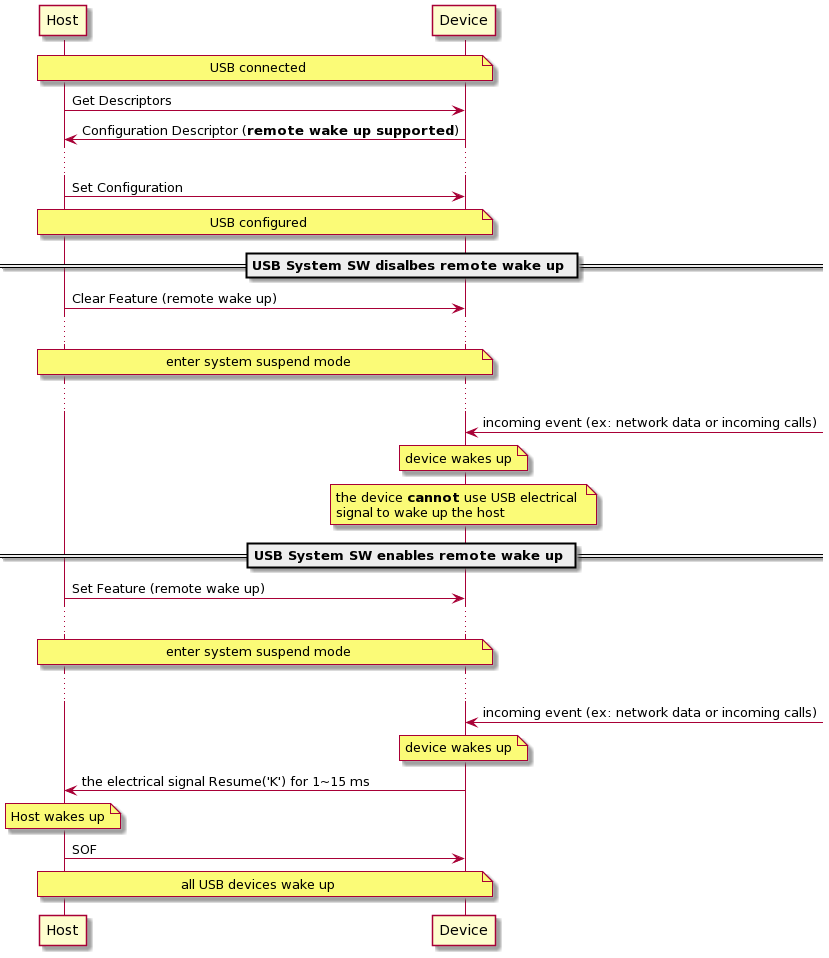

The diagram above was rendered by PlantUML. Its source (embedded in the PNG):
@startuml
participant Host as Host
participant Device as Device

note over Host, Device: USB connected

Host -> Device: Get Descriptors
Device -> Host: Configuration Descriptor (**remote wake up supported**)
...
Host -> Device: Set Configuration

note over Host, Device: USB configured

== USB System SW disalbes remote wake up ==

Host -> Device: Clear Feature (remote wake up)

...
note over Host, Device: enter system suspend mode
...

Device <- : incoming event (ex: network data or incoming calls)
note over Device: device wakes up

note over Device
  the device **cannot** use USB electrical 
  signal to wake up the host
end note

== USB System SW enables remote wake up ==

Host -> Device: Set Feature (remote wake up)

...
note over Host, Device: enter system suspend mode
...
Device <- : incoming event (ex: network data or incoming calls)
note over Device: device wakes up

Device -> Host: the electrical signal Resume('K') for 1~15 ms

note over Host: Host wakes up

Host -> Device: SOF

note over Host, Device: all USB devices wake up
@enduml